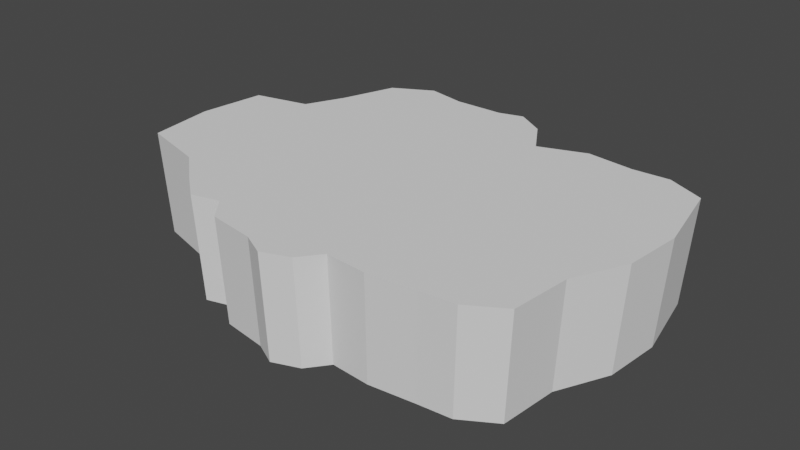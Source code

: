 # Source: IceBerg.blend  (saved by Blender 3.1.7; exported with 4.5.12 LTS)
import bpy
from mathutils import Matrix  # noqa: F401  (used for matrix-valued properties, if any)

bpy.ops.wm.read_factory_settings(use_empty=True)
scene = bpy.context.scene
scene.name = 'Scene'

# ---- collections
col_collection = bpy.data.collections.new('Collection'); scene.collection.children.link(col_collection)

# ---- world
world_world = bpy.data.worlds.new('World'); scene.world = world_world
world_world.use_nodes = True; world_world.node_tree.nodes.clear()
_N = world_world.node_tree.nodes; _L = world_world.node_tree.links
n0 = _N.new('ShaderNodeOutputWorld'); n0.name = 'World Output'; n0.location = (300, 300)
n1 = _N.new('ShaderNodeBackground'); n1.name = 'Background'; n1.location = (10, 300)
n1.inputs[0].default_value = (0.05088, 0.05088, 0.05088, 1.0)
_L.new(n1.outputs[0], n0.inputs[0])
n0.is_active_output = True
world_world.color = (0.05088, 0.05088, 0.05088)
world_world.use_sun_shadow = False
world_world.sun_shadow_jitter_overblur = 0.0

# ---- meshes
me_plane = bpy.data.meshes.new('Plane')
me_plane.from_pydata([(-1.502, -1.0, 0.0), (1.502, -1.0, 0.0), (-1.748, 1.024, 4.657e-10), (1.668, 1.162, -3.725e-09), (-1.757, -0.001687, 0.0), (0.1433, -1.219, 9.313e-10), (1.768, -0.03724, -1.863e-09), (0.1957, 1.2, -1.164e-10), (0.0, 0.0, 0.0), (0.9076, -1.203, 0.0), (1.02, 1.298, -3.725e-09), (1.041, 0.0, 0.0), (-1.8, -0.7463, 3.725e-09), (1.551, -0.4842, 0.0), (0.0, -0.5496, 0.0), (0.9484, -0.5306, 0.0), (1.814, 0.4732, 0.0), (-1.906, 0.6875, 4.657e-10), (-0.04905, 0.5597, -1.863e-09), (1.007, 0.5989, 0.0), (-0.8969, 1.136, 2.637e-10), (-1.017, -1.127, 0.0), (-0.8744, 0.0, 0.0), (-0.9293, -0.5694, 2.11e-09), (-0.9535, 0.571, -5.44e-10), (-0.443, -1.12, 0.0), (-0.4669, 1.139, 1.373e-10), (-0.4552, 0.0, 0.0), (-0.4838, -0.5599, 1.098e-09), (-0.5199, 0.5656, -1.176e-09), (-1.584, 1.502, 4.657e-10), (0.0, 1.52, 0.0), (-0.8969, 1.614, 2.637e-10), (-0.4669, 1.616, 1.373e-10), (0.0, -1.401, 0.0), (-0.8509, -1.325, 0.0), (-0.443, -1.387, 0.0), (-2.459, -0.001687, 0.0), (-2.384, -0.5846, 3.725e-09), (-2.389, 0.5797, 4.657e-10), (0.6078, 1.348, -1.921e-09), (0.5206, 0.0, 0.0), (0.4964, -1.247, 4.657e-10), (0.4742, -0.5401, 0.0), (0.479, 0.5793, -9.313e-10), (-1.753, -0.7226, -0.9098), (-1.464, -0.9688, -0.9098), (0.8734, -1.166, -0.9098), (1.45, -0.9688, -0.9098), (1.753, 0.4602, -0.9098), (1.611, 1.129, -0.9098), (-1.703, 0.9948, -0.9098), (-1.856, 0.6681, -0.9098), (0.1321, -1.181, -0.9098), (1.497, -0.4685, -0.9098), (1.708, -0.03489, -0.9098), (0.5826, 1.309, -0.9098), (0.1829, 1.166, -0.9098), (0.4746, -1.208, -0.9098), (0.9823, 1.261, -0.9098), (-0.9932, -1.092, -0.9098), (-0.8769, 1.566, -0.9098), (-1.543, 1.458, -0.9098), (-0.4598, 1.569, -0.9098), (-0.006915, 1.476, -0.9098), (-0.4366, -1.344, -0.9098), (-0.006915, -1.358, -0.9098), (-0.8323, -1.284, -0.9098), (-2.324, 0.5636, -0.9098), (-2.392, -0.0003989, -0.9098), (-2.319, -0.5658, -0.9098), (1.205, -1.179, 0.0), (1.344, 1.313, 0.0), (1.405, -0.02188, 0.0), (1.25, -0.5442, 0.0), (1.411, 0.5708, 0.0), (1.162, -1.142, -0.9098), (1.297, 1.275, -0.9098), (-1.323, 1.163, 0.0), (-1.316, -0.02566, 0.0), (-1.365, -0.748, 0.0), (-1.43, 0.6671, 0.0), (-1.26, -1.194, 0.0), (-1.24, 1.688, 0.0), (-1.229, -1.159, -0.9098), (-1.21, 1.636, -0.9098), (-0.1714, -1.247, 0.0), (-0.16, 1.245, 0.0), (-0.2443, -0.001909, 0.0), (-0.2597, -0.5948, 0.0), (-0.3018, 0.5992, 0.0), (-0.2506, 1.677, 0.0), (-0.2378, -1.49, 0.0), (-0.25, 1.628, -0.9098), (-0.2376, -1.444, -0.9098)], [], [(75, 16, 3, 72), (90, 18, 7, 87), (89, 14, 8, 88), (74, 13, 6, 73), (43, 15, 11, 41), (44, 19, 10, 40), (42, 9, 15, 43), (71, 1, 13, 74), (86, 5, 14, 89), (41, 11, 19, 44), (88, 8, 18, 90), (73, 6, 16, 75), (79, 22, 24, 81), (82, 21, 23, 80), (80, 23, 22, 79), (81, 24, 20, 78), (22, 27, 29, 24), (21, 25, 28, 23), (23, 28, 27, 22), (24, 29, 26, 20), (87, 7, 31, 91), (20, 26, 33, 32), (78, 20, 32, 83), (25, 21, 35, 36), (86, 25, 36, 92), (12, 4, 37, 38), (4, 17, 39, 37), (8, 41, 44, 18), (5, 42, 43, 14), (18, 44, 40, 7), (14, 43, 41, 8), (12, 45, 46, 0), (34, 66, 53, 5), (71, 76, 48, 1), (7, 57, 64, 31), (5, 53, 58, 42), (39, 68, 69, 37), (6, 55, 49, 16), (16, 49, 50, 3), (82, 84, 60, 21), (37, 69, 70, 38), (2, 51, 52, 17), (30, 62, 51, 2), (1, 48, 54, 13), (38, 70, 45, 12), (92, 94, 66, 34), (42, 58, 47, 9), (83, 85, 62, 30), (35, 67, 65, 36), (72, 77, 59, 10), (33, 63, 61, 32), (17, 52, 68, 39), (13, 54, 55, 6), (91, 93, 63, 33), (10, 59, 56, 40), (40, 56, 57, 7), (21, 60, 67, 35), (3, 50, 77, 72), (9, 47, 76, 71), (11, 73, 75, 19), (9, 71, 74, 15), (15, 74, 73, 11), (19, 75, 72, 10), (32, 61, 85, 83), (0, 46, 84, 82), (2, 78, 83, 30), (17, 81, 78, 2), (12, 80, 79, 4), (0, 82, 80, 12), (4, 79, 81, 17), (31, 64, 93, 91), (36, 65, 94, 92), (5, 86, 92, 34), (26, 87, 91, 33), (27, 88, 90, 29), (25, 86, 89, 28), (28, 89, 88, 27), (29, 90, 87, 26)])
_uv = me_plane.uv_layers.new(name='UVMap')
_uv.uv.foreach_set('vector', [0.3573, 0.08081, 0.3565, 0.02013, 0.4499, 0.06339, 0.4608, 0.1145, 0.3057, 0.3257, 0.3082, 0.2884, 0.4075, 0.2744, 0.4023, 0.3265, 0.1369, 0.2809, 0.1518, 0.2453, 0.2301, 0.2632, 0.2219, 0.298, 0.1932, 0.06749, 0.2116, 0.02652, 0.2823, 0.01013, 0.2727, 0.0624, 0.1686, 0.1781, 0.1854, 0.1108, 0.264, 0.1149, 0.247, 0.189, 0.3282, 0.2138, 0.3482, 0.1392, 0.4482, 0.1602, 0.4419, 0.2205, 0.06867, 0.1519, 0.08825, 0.09478, 0.1854, 0.1108, 0.1686, 0.1781, 0.1013, 0.0532, 0.1365, 0.01666, 0.2116, 0.02652, 0.1932, 0.06749, 0.0469, 0.2471, 0.06117, 0.2031, 0.1518, 0.2453, 0.1369, 0.2809, 0.247, 0.189, 0.264, 0.1149, 0.3482, 0.1392, 0.3282, 0.2138, 0.2219, 0.298, 0.2301, 0.2632, 0.3082, 0.2884, 0.3057, 0.3257, 0.2727, 0.0624, 0.2823, 0.01013, 0.3565, 0.02013, 0.3573, 0.08081, 0.1837, 0.4498, 0.2017, 0.3878, 0.2804, 0.4176, 0.2786, 0.4886, 0.01906, 0.4038, 0.03649, 0.3714, 0.1188, 0.3771, 0.07916, 0.4333, 0.07916, 0.4333, 0.1188, 0.3771, 0.2017, 0.3878, 0.1837, 0.4498, 0.2786, 0.4886, 0.2804, 0.4176, 0.3628, 0.4279, 0.3527, 0.4895, 0.2017, 0.3878, 0.2153, 0.3281, 0.2938, 0.3557, 0.2804, 0.4176, 0.03649, 0.3714, 0.05612, 0.2899, 0.1346, 0.3139, 0.1188, 0.3771, 0.1188, 0.3771, 0.1346, 0.3139, 0.2153, 0.3281, 0.2017, 0.3878, 0.2804, 0.4176, 0.2938, 0.3557, 0.3772, 0.3668, 0.3628, 0.4279, 0.4023, 0.3265, 0.4075, 0.2744, 0.4467, 0.3127, 0.4608, 0.3535, 0.3628, 0.4279, 0.3772, 0.3668, 0.4452, 0.3823, 0.4308, 0.4435, 0.3527, 0.4895, 0.3628, 0.4279, 0.4308, 0.4435, 0.4302, 0.4948, 0.05612, 0.2899, 0.03649, 0.3714, 0.01371, 0.3413, 0.01819, 0.2812, 0.0469, 0.2471, 0.05612, 0.2899, 0.01819, 0.2812, 0.01013, 0.2486, 0.06526, 0.4953, 0.1727, 0.5134, 0.1499, 0.6134, 0.0693, 0.5838, 0.1727, 0.5134, 0.2661, 0.5571, 0.235, 0.6224, 0.1499, 0.6134, 0.2301, 0.2632, 0.247, 0.189, 0.3282, 0.2138, 0.3082, 0.2884, 0.06117, 0.2031, 0.06867, 0.1519, 0.1686, 0.1781, 0.1518, 0.2453, 0.3082, 0.2884, 0.3282, 0.2138, 0.4419, 0.2205, 0.4075, 0.2744, 0.1518, 0.2453, 0.1686, 0.1781, 0.247, 0.189, 0.2301, 0.2632, 0.5243, 0.8203, 0.6562, 0.7932, 0.6698, 0.8437, 0.5391, 0.8755, 0.7619, 0.1377, 0.8938, 0.1624, 0.8909, 0.1934, 0.7587, 0.1715, 0.7285, 0.3243, 0.8632, 0.3332, 0.8576, 0.3793, 0.7224, 0.3747, 0.5617, 0.07279, 0.6904, 0.1092, 0.6735, 0.1564, 0.5432, 0.1244, 0.7587, 0.1715, 0.8909, 0.1934, 0.881, 0.2397, 0.748, 0.2221, 0.4811, 0.5656, 0.6167, 0.5601, 0.6217, 0.6382, 0.4866, 0.6509, 0.7249, 0.5229, 0.8599, 0.515, 0.8634, 0.5834, 0.7287, 0.5977, 0.7287, 0.5977, 0.8634, 0.5834, 0.8735, 0.6771, 0.7397, 0.7, 0.5511, 0.9192, 0.6808, 0.8839, 0.6936, 0.9152, 0.565, 0.9533, 0.4866, 0.6509, 0.6217, 0.6382, 0.6307, 0.7163, 0.4964, 0.7363, 0.4921, 0.4396, 0.6268, 0.4448, 0.626, 0.4945, 0.4912, 0.494, 0.4921, 0.3658, 0.6267, 0.3773, 0.6268, 0.4448, 0.4921, 0.4396, 0.7224, 0.3747, 0.8576, 0.3793, 0.8609, 0.4485, 0.7259, 0.4503, 0.4964, 0.7363, 0.6307, 0.7163, 0.6562, 0.7932, 0.5243, 0.8203, 0.7678, 0.1011, 0.8992, 0.1289, 0.8938, 0.1624, 0.7619, 0.1377, 0.748, 0.2221, 0.881, 0.2397, 0.8708, 0.294, 0.7367, 0.2815, 0.4994, 0.3093, 0.6335, 0.3256, 0.6267, 0.3773, 0.4921, 0.3658, 0.7907, 0.01013, 0.9201, 0.04566, 0.9075, 0.09937, 0.7768, 0.0688, 0.7544, 0.7501, 0.887, 0.723, 0.902, 0.7637, 0.7708, 0.7946, 0.525, 0.198, 0.6569, 0.2238, 0.6447, 0.28, 0.5117, 0.2594, 0.4912, 0.494, 0.626, 0.4945, 0.6167, 0.5601, 0.4811, 0.5656, 0.7259, 0.4503, 0.8609, 0.4485, 0.8599, 0.515, 0.7249, 0.5229, 0.5307, 0.1657, 0.6621, 0.1942, 0.6569, 0.2238, 0.525, 0.198, 0.7708, 0.7946, 0.902, 0.7637, 0.9201, 0.8161, 0.7907, 0.8519, 0.5744, 0.01013, 0.7021, 0.05182, 0.6904, 0.1092, 0.5617, 0.07279, 0.565, 0.9533, 0.6936, 0.9152, 0.7021, 0.9486, 0.5743, 0.9899, 0.7397, 0.7, 0.8735, 0.6771, 0.887, 0.723, 0.7544, 0.7501, 0.7367, 0.2815, 0.8708, 0.294, 0.8632, 0.3332, 0.7285, 0.3243, 0.264, 0.1149, 0.2727, 0.0624, 0.3573, 0.08081, 0.3482, 0.1392, 0.08825, 0.09478, 0.1013, 0.0532, 0.1932, 0.06749, 0.1854, 0.1108, 0.1854, 0.1108, 0.1932, 0.06749, 0.2727, 0.0624, 0.264, 0.1149, 0.3482, 0.1392, 0.3573, 0.08081, 0.4608, 0.1145, 0.4482, 0.1602, 0.5117, 0.2594, 0.6447, 0.28, 0.6335, 0.3256, 0.4994, 0.3093, 0.5391, 0.8755, 0.6698, 0.8437, 0.6808, 0.8839, 0.5511, 0.9192, 0.3191, 0.5456, 0.3527, 0.4895, 0.4302, 0.4948, 0.3925, 0.5376, 0.2661, 0.5571, 0.2786, 0.4886, 0.3527, 0.4895, 0.3191, 0.5456, 0.06526, 0.4953, 0.07916, 0.4333, 0.1837, 0.4498, 0.1727, 0.5134, 0.03879, 0.4447, 0.01906, 0.4038, 0.07916, 0.4333, 0.06526, 0.4953, 0.1727, 0.5134, 0.1837, 0.4498, 0.2786, 0.4886, 0.2661, 0.5571, 0.5432, 0.1244, 0.6735, 0.1564, 0.6621, 0.1942, 0.5307, 0.1657, 0.7768, 0.0688, 0.9075, 0.09937, 0.8992, 0.1289, 0.7678, 0.1011, 0.06117, 0.2031, 0.0469, 0.2471, 0.01013, 0.2486, 0.03049, 0.2176, 0.3772, 0.3668, 0.4023, 0.3265, 0.4608, 0.3535, 0.4452, 0.3823, 0.2153, 0.3281, 0.2219, 0.298, 0.3057, 0.3257, 0.2938, 0.3557, 0.05612, 0.2899, 0.0469, 0.2471, 0.1369, 0.2809, 0.1346, 0.3139, 0.1346, 0.3139, 0.1369, 0.2809, 0.2219, 0.298, 0.2153, 0.3281, 0.2938, 0.3557, 0.3057, 0.3257, 0.4023, 0.3265, 0.3772, 0.3668])
me_plane.use_remesh_fix_poles = True
me_plane.use_remesh_preserve_attributes = False
me_plane.update()

# ---- objects
ob_plane = bpy.data.objects.new('Plane', me_plane)

# ---- transforms, parenting, visibility, modifiers, constraints
ob_plane.location = (0.0, 0.0, 0.0)

# ---- collection membership
col_collection.objects.link(ob_plane)

# ---- scene / render settings (as saved in the file)
scene.frame_start = 1; scene.frame_end = 250; scene.frame_set(0)
scene.render.engine = 'BLENDER_EEVEE_NEXT'
scene.cycles.sampling_pattern = 'TABULATED_SOBOL'
scene.cycles.use_light_tree = False
scene.view_settings.view_transform = 'Filmic'
bpy.context.view_layer.update()

# ---- added for rendering (the .blend has no active camera and no usable light): camera, sun
cam_auto = bpy.data.cameras.new('AutoCamera')
cam_auto.lens = 50.0
cam_auto.sensor_width = 36.0
cam_auto.clip_end = 1000.0
ob_auto_camera = bpy.data.objects.new('AutoCamera', cam_auto)
scene.collection.objects.link(ob_auto_camera)
ob_auto_camera.location = (4.67613, -5.89904, 3.54369)
ob_auto_camera.rotation_euler = (1.09748, -7.21219e-08, 0.694738)
scene.camera = ob_auto_camera
light_auto_sun = bpy.data.lights.new('AutoSun', 'SUN')
light_auto_sun.energy = 3.0
light_auto_sun.angle = 0.0523599
ob_auto_sun = bpy.data.objects.new('AutoSun', light_auto_sun)
scene.collection.objects.link(ob_auto_sun)
ob_auto_sun.rotation_euler = (0.872665, 0.174533, 0.523599)
bpy.context.view_layer.update()
